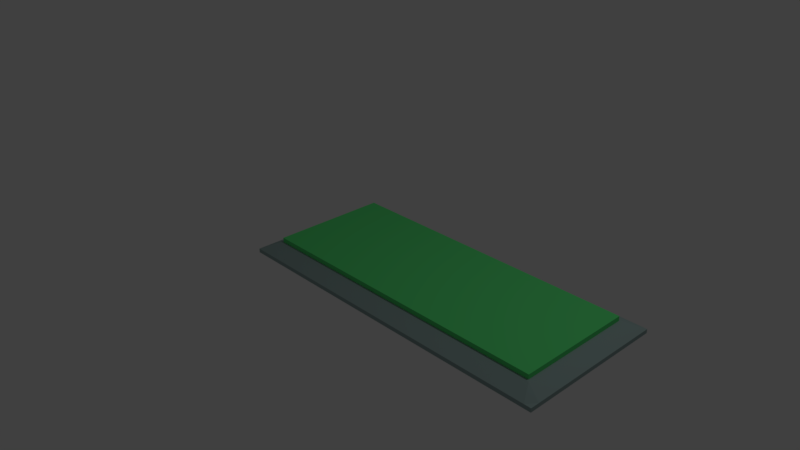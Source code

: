 # Source: splitter.blend  (saved by Blender 2.78.0; exported with 4.5.12 LTS)
import bpy
from mathutils import Matrix  # noqa: F401  (used for matrix-valued properties, if any)

bpy.ops.wm.read_factory_settings(use_empty=True)
scene = bpy.context.scene
scene.name = 'Scene'

# ---- collections
col_collection_1 = bpy.data.collections.new('Collection 1'); scene.collection.children.link(col_collection_1)

# ---- materials (node trees are filled in below, after node groups)
mat_material_002 = bpy.data.materials.new('Material.002')
mat_material_002.alpha_threshold = 0.0
mat_material_002.use_transparent_shadow = False
mat_material_002.diffuse_color = (0.115, 0.8, 0.2124, 1.0)
mat_material_002.roughness = 0.5
mat_material = bpy.data.materials.new('Material')
mat_material.alpha_threshold = 0.0
mat_material.use_transparent_shadow = False
mat_material.diffuse_color = (0.3057, 0.42, 0.4082, 1.0)
mat_material.roughness = 0.5
mat_material.specular_intensity = 0.1458
mat_material.line_color = (0.0, 0.0, 0.0, 1.0)

# ---- material node trees

# ---- world
world_world = bpy.data.worlds.new('World'); scene.world = world_world
world_world.color = (0.05088, 0.05088, 0.05088)
world_world.use_sun_shadow = False
world_world.sun_shadow_jitter_overblur = 0.0
world_world.cycles.sampling_method = 'MANUAL'

# ---- cameras
cam_camera = bpy.data.cameras.new('Camera')
cam_camera.clip_end = 100.0
cam_camera.lens = 35.0
cam_camera.sensor_width = 32.0
cam_camera.sensor_height = 18.0
cam_camera.ortho_scale = 7.314
cam_camera.dof.focus_distance = 0.0
cam_camera.dof.aperture_fstop = 128.0

# ---- lights
light_lamp = bpy.data.lights.new('Lamp', 'POINT')
light_lamp.transmission_factor = 0.0
light_lamp.cutoff_distance = 30.0
light_lamp.energy = 100.0
light_lamp.shadow_buffer_clip_start = 1.001
light_lamp.shadow_soft_size = 0.1
light_lamp.shadow_maximum_resolution = 0.006
light_lamp.use_absolute_resolution = True

# ---- meshes
me_cube_001 = bpy.data.meshes.new('Cube.001')
me_cube_001.from_pydata([(-1.0, -1.0, -1.0), (-1.0, -1.0, 1.0), (-1.0, 1.0, -1.0), (-1.0, 1.0, 1.0), (4.182, -1.0, -1.0), (4.182, -1.0, 1.0), (4.182, 1.0, -1.0), (4.182, 1.0, 1.0)], [], [(0, 1, 3, 2), (2, 3, 7, 6), (6, 7, 5, 4), (4, 5, 1, 0), (2, 6, 4, 0), (7, 3, 1, 5)])
me_cube_001.materials.append(mat_material_002)
me_cube_001.use_remesh_preserve_volume = False
me_cube_001.use_remesh_preserve_attributes = False
me_cube_001.use_mirror_vertex_groups = False
me_cube_001.update()
me_cube = bpy.data.meshes.new('Cube')
me_cube.from_pydata([(3.464, 1.0, -1.0), (3.464, -1.0, -1.0), (-1.0, -1.0, -1.0), (-1.0, 1.0, -1.0), (3.464, 1.0, -0.9476), (3.464, -1.0, -0.9476), (-1.0, -1.0, -0.9476), (-1.0, 1.0, -0.9476), (3.464, -5.364e-07, -0.9476), (2.384e-07, 1.0, -0.9476), (-5.364e-07, -1.0, -0.9476), (-1.0, 1.788e-07, -0.9476), (-1.537e-07, -1.769e-07, -0.8471), (3.464, -0.8824, -0.9476), (-0.9217, 1.0, -0.9476), (-0.9121, -1.0, -0.9476), (-1.0, 0.8827, -0.9476), (3.464, 0.8824, -0.9476), (3.386, 1.0, -0.9476), (3.376, -1.0, -0.9476), (-1.0, -0.8827, -0.9476), (-4.621e-07, -0.7962, -0.8471), (1.548e-07, 0.7962, -0.8471), (3.26, -4.617e-07, -0.8471), (-0.7962, 1.078e-07, -0.8471), (-0.7962, 0.7962, -0.8471), (3.26, 0.7962, -0.8471), (3.26, -0.7962, -0.8471), (-0.7962, -0.7962, -0.8471)], [], [(0, 1, 2, 3), (28, 20, 6, 15), (0, 4, 17, 8, 13, 5, 1), (1, 5, 19, 10, 15, 6, 2), (2, 6, 20, 11, 16, 7, 3), (4, 0, 3, 7, 14, 9, 18), (27, 21, 10, 19), (26, 22, 12, 23), (25, 16, 11, 24), (22, 25, 24, 12), (9, 14, 25, 22), (14, 7, 16, 25), (17, 26, 23, 8), (4, 18, 26, 17), (18, 9, 22, 26), (13, 27, 19, 5), (8, 23, 27, 13), (23, 12, 21, 27), (21, 28, 15, 10), (12, 24, 28, 21), (24, 11, 20, 28)])
me_cube.materials.append(mat_material)
me_cube.use_remesh_preserve_volume = False
me_cube.use_remesh_preserve_attributes = False
me_cube.use_mirror_vertex_groups = False
me_cube.update()

# ---- objects
ob_cube_001 = bpy.data.objects.new('Cube.001', me_cube_001)
ob_cube = bpy.data.objects.new('Cube', me_cube)
ob_lamp = bpy.data.objects.new('Lamp', light_lamp)
ob_camera = bpy.data.objects.new('Camera', cam_camera)

# ---- transforms, parenting, visibility, modifiers, constraints
ob_cube_001.location = (0.0, 0.0, 0.1841)
ob_cube_001.scale = (0.7743, 0.7743, 0.03002)
ob_cube_001.lineart.crease_threshold = 0.0
ob_cube.location = (0.0, 0.0, 1.0)
ob_cube.lock_rotations_4d = False
ob_cube.empty_display_type = 'ARROWS'
ob_cube.lineart.crease_threshold = 0.0
ob_lamp.location = (4.076, 1.005, 5.904)
ob_lamp.rotation_euler = (0.6503, 0.05522, 1.866)
ob_lamp.lock_rotations_4d = False
ob_lamp.empty_display_type = 'ARROWS'
ob_lamp.color = (0.0, 0.0, 0.0, 0.0)
ob_lamp.lineart.crease_threshold = 0.0
ob_camera.location = (7.481, -6.508, 5.344)
ob_camera.rotation_euler = (1.109, 0.0, 0.8149)
ob_camera.lock_rotations_4d = False
ob_camera.empty_display_type = 'ARROWS'
ob_camera.color = (0.0, 0.0, 0.0, 0.0)
ob_camera.display_type = 'WIRE'
ob_camera.lineart.crease_threshold = 0.0

# ---- collection membership
col_collection_1.objects.link(ob_cube_001)
col_collection_1.objects.link(ob_cube)
col_collection_1.objects.link(ob_lamp)
col_collection_1.objects.link(ob_camera)

# ---- scene / render settings (as saved in the file)
scene.camera = ob_camera
scene.frame_start = 1; scene.frame_end = 250; scene.frame_set(1)
scene.render.engine = 'BLENDER_EEVEE_NEXT'
scene.render.resolution_percentage = 50
scene.render.dither_intensity = 0.0
scene.cycles.use_denoising = False
scene.cycles.samples = 128
scene.cycles.sampling_pattern = 'TABULATED_SOBOL'
scene.cycles.light_sampling_threshold = 0.0
scene.cycles.use_adaptive_sampling = False
scene.cycles.use_light_tree = False
scene.cycles.blur_glossy = 0.0
scene.cycles.sample_clamp_indirect = 0.0
scene.view_settings.view_transform = 'Standard'
bpy.context.view_layer.update()
